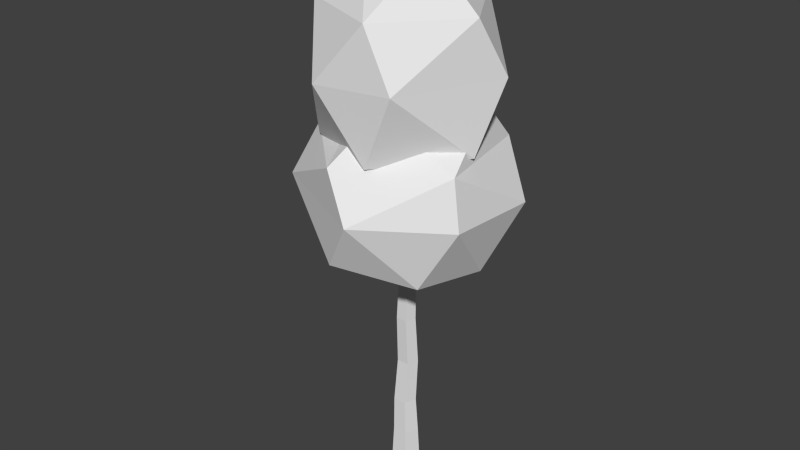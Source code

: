 # Source: Model_Source.blend  (saved by Blender 2.75.0; exported with 4.5.12 LTS)
import bpy
from mathutils import Matrix  # noqa: F401  (used for matrix-valued properties, if any)

bpy.ops.wm.read_factory_settings(use_empty=True)
scene = bpy.context.scene
scene.name = 'Scene'

# ---- collections
col_collection_1 = bpy.data.collections.new('Collection 1'); scene.collection.children.link(col_collection_1)
col_collection_2 = bpy.data.collections.new('Collection 2'); scene.collection.children.link(col_collection_2)
col_collection_2.hide_render = True
col_collection_2.hide_viewport = True
col_collection_3 = bpy.data.collections.new('Collection 3'); scene.collection.children.link(col_collection_3)
col_collection_3.hide_render = True
col_collection_3.hide_viewport = True

# ---- world
world_world = bpy.data.worlds.new('World'); scene.world = world_world
world_world.color = (0.05088, 0.05088, 0.05088)
world_world.use_sun_shadow = False
world_world.sun_shadow_jitter_overblur = 0.0
world_world.cycles.sampling_method = 'MANUAL'
world_world.cycles.sample_map_resolution = 256

# ---- meshes
me_cylinder = bpy.data.meshes.new('Cylinder')
me_cylinder.from_pydata([(-3.451e-09, 0.2836, 4.768e-08), (-0.02859, 0.2521, 0.8), (0.2697, 0.08763, 4.768e-08), (0.2111, 0.07789, 0.8), (0.1667, -0.2294, 4.768e-08), (0.1196, -0.2039, 0.8), (-0.1667, -0.2294, 4.768e-08), (-0.1768, -0.2039, 0.8), (-0.2697, 0.08763, 4.768e-08), (-0.2683, 0.07789, 0.8), (-9.712e-10, 0.3481, -1.2), (0.3311, 0.1076, -1.2), (0.2046, -0.2816, -1.2), (-0.2046, -0.2816, -1.2), (-0.3311, 0.1076, -1.2), (0.0331, 0.191, 4.0), (0.2147, 0.05901, 4.0), (0.1453, -0.1545, 4.0), (-0.07915, -0.1545, 4.0), (-0.1485, 0.05901, 4.0), (2.325e-07, 0.1528, 8.0), (0.1453, 0.04721, 8.0), (0.0898, -0.1236, 8.0), (-0.0898, -0.1236, 8.0), (-0.1453, 0.04721, 8.0), (0.2213, 0.1315, 1.816), (0.1368, -0.1286, 1.816), (-0.2213, 0.1315, 1.816), (-6.864e-08, 0.2922, 1.816), (-0.1368, -0.1286, 1.816), (0.2014, 0.0595, 2.932), (-0.2014, 0.0595, 2.932), (0.1245, -0.1773, 2.932), (-1.378e-07, 0.2059, 2.932), (-0.1245, -0.1773, 2.932), (-0.1718, 0.07966, 5.078), (-8.862e-08, 0.2045, 5.078), (0.1062, -0.1223, 5.078), (-0.1062, -0.1223, 5.078), (0.1718, 0.07966, 5.078), (-0.156, 0.06588, 5.246), (0.1195, -0.1343, 5.246), (0.0143, 0.1896, 5.246), (-0.09095, -0.1343, 5.246), (0.1846, 0.06588, 5.246), (-0.7852, 1.304, 6.732), (0.4099, -1.737, 9.916), (-1.525, -0.9266, 9.916), (-1.353, 1.164, 9.916), (0.6893, 1.646, 9.916), (1.779, -0.1469, 9.916), (0.04945, 0.5705, 11.14), (-0.04945, -0.5705, 5.969), (0.3958, -1.74, 7.108), (1.777, -0.1613, 7.192), (-1.533, -0.9141, 7.103), (-1.485, 0.1615, 6.652), (0.7027, 1.64, 7.082), (2.034, 0.4713, 8.693), (1.077, -1.789, 8.693), (-0.78, -1.842, 8.554), (-1.51, 1.311, 8.554), (-2.034, -0.4713, 8.414), (0.1803, 2.08, 8.693), (0.7715, -0.3267, 11.04), (-0.8162, -0.1891, 11.04), (1.274, -1.218, 4.613), (-0.9868, 1.815, 7.064), (1.422, 1.499, 7.064), (1.865, -0.8886, 7.064), (-0.2687, -2.049, 7.064), (-2.031, -0.3775, 7.064), (0.1896, -1.044, 8.005), (-0.1185, 0.6523, 4.026), (-0.972, 1.823, 4.967), (-2.034, -0.361, 4.967), (-0.8541, -0.4598, 4.099), (1.434, 1.488, 4.967), (1.708, 0.2718, 4.552), (-0.2853, -2.046, 4.967), (-2.128, -1.146, 6.123), (-1.747, 1.67, 6.123), (0.3104, 2.295, 6.016), (2.086, -1.004, 6.016), (2.128, 1.146, 5.908), (0.432, -2.378, 6.123), (-1.207, 0.4133, 7.932), (1.381, 0.7576, 7.932), (-0.3324, 1.812, 7.796), (0.6157, 1.562, 7.796), (-0.6386, 0.878, 7.796), (-0.327, 1.815, 6.728), (-0.6405, 0.8855, 6.728), (0.621, 1.556, 6.728), (-0.6415, 0.5387, 7.317), (-0.6208, 1.781, 7.317), (0.149, 1.968, 7.262), (0.9058, 1.372, 7.207), (-0.3545, 1.194, 8.238), (0.6335, 1.232, 8.238)], [], [(0, 1, 3, 2), (2, 3, 5, 4), (4, 5, 7, 6), (32, 30, 16, 17), (8, 9, 1, 0), (6, 7, 9, 8), (4, 6, 13, 12), (6, 8, 14, 13), (2, 4, 12, 11), (8, 0, 10, 14), (0, 2, 11, 10), (42, 40, 24, 20), (33, 31, 19, 15), (30, 33, 15, 16), (34, 32, 17, 18), (31, 34, 18, 19), (43, 41, 22, 23), (44, 42, 20, 21), (40, 43, 23, 24), (41, 44, 21, 22), (9, 7, 29, 27), (7, 5, 26, 29), (3, 1, 28, 25), (1, 9, 27, 28), (5, 3, 25, 26), (27, 29, 34, 31), (29, 26, 32, 34), (25, 28, 33, 30), (28, 27, 31, 33), (26, 25, 30, 32), (17, 16, 39, 37), (19, 18, 38, 35), (16, 15, 36, 39), (18, 17, 37, 38), (15, 19, 35, 36), (37, 39, 44, 41), (35, 38, 43, 40), (39, 36, 42, 44), (38, 37, 41, 43), (36, 35, 40, 42), (45, 56, 61), (54, 58, 59), (53, 59, 60), (45, 61, 63), (57, 63, 58), (46, 50, 64), (47, 46, 65), (48, 47, 65), (49, 48, 51), (50, 49, 64), (64, 49, 51), (51, 48, 65), (65, 64, 51), (65, 46, 64), (58, 49, 50), (58, 63, 49), (63, 48, 49), (63, 61, 48), (62, 47, 48), (60, 46, 47), (60, 59, 46), (59, 50, 46), (59, 58, 50), (57, 45, 63), (61, 62, 48), (61, 56, 62), (56, 55, 62), (62, 60, 47), (62, 55, 60), (55, 53, 60), (53, 54, 59), (54, 57, 58), (52, 53, 55), (73, 78, 66), (73, 66, 76), (66, 78, 83), (75, 80, 81), (74, 81, 82), (66, 83, 85), (79, 85, 80), (67, 71, 86), (68, 67, 87), (69, 68, 87), (70, 69, 72), (71, 70, 86), (86, 70, 72), (72, 69, 87), (87, 67, 86), (80, 70, 71), (80, 85, 70), (85, 69, 70), (85, 83, 69), (84, 68, 69), (82, 67, 68), (82, 81, 67), (81, 71, 67), (81, 80, 71), (79, 66, 85), (83, 84, 69), (83, 78, 84), (78, 77, 84), (84, 82, 68), (84, 77, 82), (77, 74, 82), (74, 75, 81), (75, 79, 80), (76, 66, 79), (78, 73, 77), (73, 74, 77), (75, 76, 79), (73, 76, 74), (76, 75, 74), (92, 94, 95), (91, 95, 96), (88, 90, 98), (89, 88, 99), (99, 88, 98), (96, 88, 89), (96, 95, 88), (95, 90, 88), (95, 94, 90), (97, 96, 89), (97, 93, 96), (93, 91, 96), (91, 92, 95)])
_uv = me_cylinder.uv_layers.new(name='UVMap')
_uv.uv.foreach_set('vector', [0.2829, 1.575, 0.2731, 1.333, 0.9019, 1.333, 0.9903, 1.575, 0.1657, 1.304, 0.2237, 1.062, 0.8525, 1.062, 0.8731, 1.304, 0.475, 1.492, 0.375, 1.25, -0.2538, 1.25, -0.2324, 1.492, 0.7956, 0.4192, 0.2672, 0.4192, 0.2595, 0.09701, 0.7359, 0.09701, -0.4482, 1.566, -0.458, 1.325, 0.1708, 1.325, 0.2592, 1.566, 0.4153, 1.289, 0.4734, 1.048, 1.102, 1.048, 1.123, 1.289, 0.475, 1.492, -0.2324, 1.492, -0.3129, 1.854, 0.5555, 1.854, 0.4153, 1.289, 1.123, 1.289, 1.203, 1.651, 0.4155, 1.651, 0.1657, 1.304, 0.8731, 1.304, 0.9536, 1.666, 0.08516, 1.666, -0.4482, 1.566, 0.2592, 1.566, 0.3397, 1.929, -0.5287, 1.929, 0.2829, 1.575, 0.9903, 1.575, 1.071, 1.937, 0.2024, 1.937, 0.1666, -0.01639, -0.2802, -0.01639, -0.2851, -0.847, 0.09608, -0.847, 0.1623, 0.6817, -0.3661, 0.6817, -0.2759, 0.3594, 0.2005, 0.3594, 0.9083, 0.6898, 0.3798, 0.6898, 0.4552, 0.3677, 0.9316, 0.3677, -0.1429, 0.607, 0.3855, 0.607, 0.4298, 0.2847, -0.04666, 0.2847, 1.021, 0.4043, 0.4928, 0.4043, 0.5091, 0.08177, 0.9855, 0.08177, -0.07171, -0.0913, 0.375, -0.0913, 0.3119, -0.922, -0.06926, -0.922, 0.8714, -0.008341, 0.4246, -0.008341, 0.446, -0.8392, 0.8272, -0.8392, 1.004, -0.2941, 0.5576, -0.2941, 0.5785, -1.125, 0.9596, -1.125, 0.7121, -0.2791, 0.2654, -0.2791, 0.3288, -1.11, 0.7099, -1.11, 1.102, 1.048, 0.4734, 1.048, 0.5991, 0.7407, 1.179, 0.7407, -0.2538, 1.25, 0.375, 1.25, 0.4115, 0.9434, -0.1689, 0.9434, 0.9019, 1.333, 0.2731, 1.333, 0.2721, 1.027, 0.8525, 1.027, 0.1708, 1.325, -0.458, 1.325, -0.3104, 1.019, 0.27, 1.019, 0.8525, 1.062, 0.2237, 1.062, 0.1089, 0.7558, 0.6893, 0.7558, 1.179, 0.7407, 0.5991, 0.7407, 0.4928, 0.4043, 1.021, 0.4043, -0.1689, 0.9434, 0.4115, 0.9434, 0.3855, 0.607, -0.1429, 0.607, 0.8525, 1.027, 0.2721, 1.027, 0.3798, 0.6898, 0.9083, 0.6898, 0.27, 1.019, -0.3104, 1.019, -0.3661, 0.6817, 0.1623, 0.6817, 0.6893, 0.7558, 0.1089, 0.7558, 0.2672, 0.4192, 0.7956, 0.4192, 0.7359, 0.09701, 0.2595, 0.09701, 0.2459, -0.2283, 0.6966, -0.2283, 0.9855, 0.08177, 0.5091, 0.08177, 0.5918, -0.2432, 1.042, -0.2432, 0.9316, 0.3677, 0.4552, 0.3677, 0.3815, 0.04246, 0.8323, 0.04246, -0.04666, 0.2847, 0.4298, 0.2847, 0.3467, -0.04056, -0.1041, -0.04056, 0.2005, 0.3594, -0.2759, 0.3594, -0.2901, 0.03456, 0.1606, 0.03456, 0.6966, -0.2283, 0.2459, -0.2283, 0.2654, -0.2791, 0.7121, -0.2791, 1.042, -0.2432, 0.5918, -0.2432, 0.5576, -0.2941, 1.004, -0.2941, 0.8323, 0.04246, 0.3815, 0.04246, 0.4246, -0.008341, 0.8714, -0.008341, -0.1041, -0.04056, 0.3467, -0.04056, 0.375, -0.0913, -0.07171, -0.0913, 0.1606, 0.03456, -0.2901, 0.03456, -0.2802, -0.01639, 0.1666, -0.01639, 0.8861, 0.6664, 0.6893, 0.8347, 0.5973, 0.3897, 0.7082, 0.2787, 0.4596, 0.56, 0.3854, 0.2237, 0.2938, 0.2397, 0.6249, 0.3831, 0.3253, 0.6317, 0.8071, 0.9194, 0.4353, 0.7417, 0.7048, 0.4397, 0.9222, 0.5004, 0.6989, 0.7541, 0.4596, 0.56, 0.706, 0.6635, 0.9755, 0.4223, 0.9825, 0.7439, 0.4504, 0.9211, 0.706, 0.6635, 0.7512, 0.9696, 0.4131, 0.1766, 0.1168, 0.4231, 0.1238, 0.1282, 0.5787, 0.2114, 0.2524, 0.5223, 0.2493, 0.1814, 0.2523, 0.4703, 0.4638, 0.1921, 0.4526, 0.4862, 0.4526, 0.4862, 0.4638, 0.1921, 0.5931, 0.3478, 0.2493, 0.1814, 0.2524, 0.5223, 0.09548, 0.3628, 0.7599, 0.4986, 0.4526, 0.4862, 0.5931, 0.3478, 0.7599, 0.4986, 0.5166, 0.7695, 0.4526, 0.4862, 0.4596, 0.56, 0.4136, 0.8545, 0.2188, 0.6207, 0.4596, 0.56, 0.6989, 0.7541, 0.4136, 0.8545, 0.7048, 0.4397, 0.2524, 0.5223, 0.5787, 0.2114, 0.7048, 0.4397, 0.4353, 0.7417, 0.2524, 0.5223, 0.3347, 0.6355, 0.1168, 0.4231, 0.4131, 0.1766, 0.3253, 0.6317, 0.706, 0.6635, 0.4504, 0.9211, 0.3253, 0.6317, 0.6249, 0.3831, 0.706, 0.6635, 0.6249, 0.3831, 0.9755, 0.4223, 0.706, 0.6635, 0.3854, 0.2237, 0.4596, 0.56, 0.2188, 0.6207, 0.993, 0.6405, 0.8071, 0.9194, 0.7048, 0.4397, 0.5973, 0.3897, 0.3347, 0.6355, 0.4131, 0.1766, 0.5973, 0.3897, 0.6893, 0.8347, 0.3347, 0.6355, 0.6893, 0.8347, 0.4815, 0.8858, 0.3347, 0.6355, 0.174, 0.7544, 0.3253, 0.6317, 0.4504, 0.9211, 0.174, 0.7544, 0.03915, 0.4951, 0.3253, 0.6317, 0.03915, 0.4951, 0.2938, 0.2397, 0.3253, 0.6317, 0.2938, 0.2397, 0.577, 0.009574, 0.6249, 0.3831, 0.7082, 0.2787, 0.9222, 0.5004, 0.4596, 0.56, 0.109, 0.09918, 0.2938, 0.2397, 0.03915, 0.4951, 0.6665, 0.861, 0.6112, 0.6212, 0.8181, 0.4943, 0.6665, 0.861, 0.8181, 0.4943, 0.826, 0.7904, 0.8181, 0.4943, 0.6112, 0.6212, 0.586, 0.254, 0.3536, 0.2791, 0.6375, 0.1841, 0.5023, 0.6817, 0.664, 0.2063, 0.8869, 0.3884, 0.4523, 0.5258, 0.8884, 0.3272, 0.8564, 0.6834, 0.5241, 0.5137, 0.5594, 0.2308, 0.5241, 0.5137, 0.1422, 0.3176, 0.6652, 0.7947, 0.8017, 0.3543, 0.9191, 0.577, 0.3648, 0.7872, 0.7898, 0.6391, 0.4772, 0.9369, 0.436, 0.1266, 0.1151, 0.3933, 0.1037, 0.1951, 0.3031, 0.6451, 0.6943, 0.8732, 0.296, 0.9018, 0.4973, 0.351, 0.7599, 0.623, 0.3273, 0.5532, 0.3273, 0.5532, 0.7599, 0.623, 0.5552, 0.7629, 0.6803, 0.6028, 0.3452, 0.6171, 0.4023, 0.315, 0.7937, 0.6621, 0.376, 0.5217, 0.4469, 0.3029, 0.1422, 0.3176, 0.3031, 0.6451, 0.06765, 0.5344, 0.1422, 0.3176, 0.5241, 0.5137, 0.3031, 0.6451, 0.5241, 0.5137, 0.6943, 0.8732, 0.3031, 0.6451, 0.5241, 0.5137, 0.8564, 0.6834, 0.6943, 0.8732, 0.3021, 0.4797, 0.1151, 0.3933, 0.436, 0.1266, 0.4523, 0.5258, 0.7898, 0.6391, 0.3648, 0.7872, 0.4523, 0.5258, 0.8869, 0.3884, 0.7898, 0.6391, 0.5023, 0.6817, 0.8017, 0.3543, 0.6652, 0.7947, 0.5023, 0.6817, 0.6375, 0.1841, 0.8017, 0.3543, 0.5594, 0.2308, 0.8884, 0.3272, 0.5241, 0.5137, 0.586, 0.254, 0.3021, 0.4797, 0.436, 0.1266, 0.586, 0.254, 0.6112, 0.6212, 0.3021, 0.4797, 0.6112, 0.6212, 0.3938, 0.6993, 0.3021, 0.4797, 0.1917, 0.5818, 0.4523, 0.5258, 0.3648, 0.7872, 0.1917, 0.5818, 0.241, 0.3535, 0.4523, 0.5258, 0.241, 0.3535, 0.664, 0.2063, 0.4523, 0.5258, 0.2167, 0.7193, 0.3536, 0.2791, 0.5023, 0.6817, 0.3267, 0.1217, 0.5594, 0.2308, 0.1422, 0.3176, 0.6256, 0.05504, 0.8884, 0.3272, 0.5594, 0.2308, 0.6112, 0.6212, 0.6665, 0.861, 0.3938, 0.6993, 0.5356, 0.02461, 0.664, 0.2063, 0.241, 0.3535, 0.3267, 0.1217, 0.6256, 0.05504, 0.5594, 0.2308, 0.0295, 0.5492, 0.123, 0.3139, 0.2167, 0.7193, 0.123, 0.3139, 0.3536, 0.2791, 0.2167, 0.7193, 0.5021, 0.6465, 0.3731, 0.6012, 0.5312, 0.4443, 0.4413, 0.3831, 0.5731, 0.4276, 0.4435, 0.5389, 0.4864, 0.3565, 0.3467, 0.486, 0.3431, 0.368, 0.4762, 0.6577, 0.6008, 0.5413, 0.5564, 0.705, 0.5564, 0.705, 0.6008, 0.5413, 0.7017, 0.5646, 0.4435, 0.5389, 0.6008, 0.5413, 0.4762, 0.6577, 0.4435, 0.5389, 0.5731, 0.4276, 0.6008, 0.5413, 0.5312, 0.4443, 0.3467, 0.486, 0.4864, 0.3565, 0.5312, 0.4443, 0.3731, 0.6012, 0.3467, 0.486, 0.5174, 0.5477, 0.529, 0.4272, 0.6316, 0.5334, 0.5174, 0.5477, 0.4199, 0.4855, 0.529, 0.4272, 0.3171, 0.4989, 0.4413, 0.3831, 0.4435, 0.5389, 0.6417, 0.5173, 0.5021, 0.6465, 0.5312, 0.4443])
me_cylinder.use_remesh_preserve_volume = False
me_cylinder.use_remesh_preserve_attributes = False
me_cylinder.use_mirror_vertex_groups = False
me_cylinder.update()
me_cylinder_001 = bpy.data.meshes.new('Cylinder.001')
me_cylinder_001.from_pydata([(-0.2384, 0.1044, 1.519), (0.297, 0.1039, -1.201), (-0.05663, -0.3229, -1.203), (-0.144, 0.2945, -1.203), (-0.1429, -0.1619, 1.918), (-0.1611, -0.01187, 4.985), (2.325e-07, 0.1528, 8.0), (0.1471, -0.04748, 8.0), (-0.1333, -0.04317, 8.0), (0.114, -0.1534, 1.554), (-0.0183, 0.2576, 1.101), (0.01121, 0.1834, 4.698), (0.1815, -0.04969, 5.145), (-0.7852, 1.304, 6.732), (0.4099, -1.737, 9.916), (-1.525, -0.9266, 9.916), (-1.546, 1.344, 9.444), (0.6893, 1.646, 9.916), (1.779, -0.1469, 9.916), (0.04945, 0.5705, 11.14), (-0.04945, -0.5705, 5.969), (0.3958, -1.74, 7.108), (1.777, -0.1613, 7.192), (-1.533, -0.9141, 7.103), (-1.485, 0.1615, 6.652), (0.7027, 1.64, 7.082), (2.034, 0.4713, 8.693), (1.077, -1.789, 8.693), (-0.78, -1.842, 8.554), (-2.034, -0.4713, 8.414), (0.1803, 2.08, 8.693), (0.7715, -0.3267, 11.04), (-0.8162, -0.1891, 11.04), (1.274, -1.218, 4.613), (-0.9868, 1.815, 7.064), (1.422, 1.499, 7.064), (2.103, -1.075, 6.558), (-0.2687, -2.049, 7.064), (-2.031, -0.3775, 7.064), (0.1896, -1.044, 8.005), (-0.1185, 0.6523, 4.026), (-0.972, 1.823, 4.967), (-2.034, -0.361, 4.967), (-0.8541, -0.4598, 4.099), (1.434, 1.488, 4.967), (1.708, 0.2718, 4.552), (-0.2853, -2.046, 4.967), (-2.128, -1.146, 6.123), (-1.747, 1.67, 6.123), (0.3104, 2.295, 6.016), (2.128, 1.146, 5.908), (0.432, -2.378, 6.123), (-1.207, 0.4133, 7.932), (1.381, 0.7576, 7.932), (-0.5276, 1.868, 7.598), (0.6157, 1.562, 7.796), (-0.327, 1.815, 6.728), (-0.6405, 0.8855, 6.728), (0.621, 1.556, 6.728), (-0.6415, 0.5387, 7.317), (0.149, 1.968, 7.262), (0.9058, 1.372, 7.207), (-0.4631, 1.131, 8.152), (0.6335, 1.232, 8.238)], [], [(11, 5, 8, 6), (9, 2, 1), (8, 5, 12, 7), (11, 0, 5), (12, 11, 6, 7), (12, 1, 10, 11), (9, 12, 4), (9, 1, 12), (13, 24, 16), (22, 26, 27), (21, 27, 28), (13, 16, 30), (25, 30, 26), (14, 18, 31), (15, 14, 32), (16, 15, 32), (17, 16, 19), (18, 17, 31), (31, 17, 19), (19, 16, 32), (32, 31, 19), (32, 14, 31), (26, 17, 18), (26, 30, 17), (30, 16, 17), (29, 15, 16), (28, 14, 15), (28, 27, 14), (27, 18, 14), (27, 26, 18), (25, 13, 30), (16, 24, 29), (24, 23, 29), (29, 28, 15), (29, 23, 28), (23, 21, 28), (21, 22, 27), (22, 25, 26), (20, 21, 23), (40, 45, 33), (40, 33, 43), (33, 45, 36), (42, 47, 48), (41, 48, 49), (33, 36, 51), (46, 51, 47), (34, 38, 52), (35, 34, 53), (36, 35, 53), (37, 36, 39), (38, 37, 52), (52, 37, 39), (39, 36, 53), (53, 34, 52), (47, 37, 38), (47, 51, 37), (51, 36, 37), (50, 35, 36), (49, 34, 35), (49, 48, 34), (48, 38, 34), (48, 47, 38), (46, 33, 51), (36, 45, 50), (45, 44, 50), (50, 49, 35), (50, 44, 49), (44, 41, 49), (41, 42, 48), (42, 46, 47), (43, 33, 46), (45, 40, 44), (40, 41, 44), (42, 43, 46), (40, 43, 41), (43, 42, 41), (57, 59, 54), (56, 54, 60), (55, 54, 63), (63, 54, 62), (60, 54, 55), (54, 59, 62), (61, 60, 55), (61, 58, 60), (58, 56, 60), (56, 57, 54), (9, 4, 2), (0, 10, 3), (10, 1, 3), (0, 4, 5), (10, 0, 11), (4, 0, 3, 2), (5, 4, 12)])
_uv = me_cylinder_001.uv_layers.new(name='UVMap')
_uv.uv.foreach_set('vector', [0.5937, 0.1568, 0.1448, 0.04638, 0.1446, -0.8392, 0.5258, -0.8392, 0.7306, 0.8352, 0.9536, 1.666, 0.0852, 1.666, -0.06926, -0.922, -0.09134, -0.06051, 0.3563, -0.02753, 0.3119, -0.922, 0.5937, 0.1568, 0.07016, 1.116, 0.1448, 0.04638, 0.8547, 0.08759, 0.3915, 0.1569, 0.446, -0.8392, 0.8272, -0.8392, 0.8547, 0.08759, 1.071, 1.936, 0.2734, 1.242, 0.3915, 0.1569, 0.4032, 1.023, 0.3563, -0.02753, -0.1727, 0.9132, 0.7306, 0.8352, 0.0852, 1.666, 0.6226, -0.2095, 0.8861, 0.6664, 0.6893, 0.8347, 0.4809, 0.255, 0.7082, 0.2787, 0.4596, 0.56, 0.3854, 0.2237, 0.2938, 0.2397, 0.6249, 0.3831, 0.3253, 0.6317, 0.8071, 0.9194, 0.3197, 0.6031, 0.7048, 0.4397, 0.9222, 0.5004, 0.6989, 0.7541, 0.4596, 0.56, 0.706, 0.6635, 0.9755, 0.4223, 0.9825, 0.7439, 0.4504, 0.9211, 0.706, 0.6635, 0.7512, 0.9696, 0.4809, 0.255, 0.1168, 0.4231, 0.1238, 0.1282, 0.5787, 0.2114, 0.3197, 0.6031, 0.2493, 0.1814, 0.2523, 0.4703, 0.4638, 0.1921, 0.4526, 0.4862, 0.4526, 0.4862, 0.4638, 0.1921, 0.5931, 0.3478, 0.2493, 0.1814, 0.3197, 0.6031, 0.09548, 0.3628, 0.7599, 0.4986, 0.4526, 0.4862, 0.5931, 0.3478, 0.7599, 0.4986, 0.5166, 0.7695, 0.4526, 0.4862, 0.4596, 0.56, 0.4136, 0.8545, 0.2188, 0.6207, 0.4596, 0.56, 0.6989, 0.7541, 0.4136, 0.8545, 0.7048, 0.4397, 0.3197, 0.6031, 0.5787, 0.2114, 0.3347, 0.6355, 0.1168, 0.4231, 0.4809, 0.255, 0.3253, 0.6317, 0.706, 0.6635, 0.4504, 0.9211, 0.3253, 0.6317, 0.6249, 0.3831, 0.706, 0.6635, 0.6249, 0.3831, 0.9755, 0.4223, 0.706, 0.6635, 0.3854, 0.2237, 0.4596, 0.56, 0.2188, 0.6207, 0.993, 0.6405, 0.8071, 0.9194, 0.7048, 0.4397, 0.4809, 0.255, 0.6893, 0.8347, 0.3347, 0.6355, 0.6893, 0.8347, 0.4815, 0.8858, 0.3347, 0.6355, 0.174, 0.7544, 0.3253, 0.6317, 0.4504, 0.9211, 0.174, 0.7544, 0.03915, 0.4951, 0.3253, 0.6317, 0.03915, 0.4951, 0.2938, 0.2397, 0.3253, 0.6317, 0.2938, 0.2397, 0.577, 0.009574, 0.6249, 0.3831, 0.7082, 0.2787, 0.9222, 0.5004, 0.4596, 0.56, 0.109, 0.09918, 0.2938, 0.2397, 0.03915, 0.4951, 0.6665, 0.861, 0.6112, 0.6212, 0.8181, 0.4943, 0.6665, 0.861, 0.8181, 0.4943, 0.826, 0.7904, 0.8181, 0.4943, 0.6112, 0.6212, 0.5141, 0.1929, 0.3536, 0.2791, 0.6375, 0.1841, 0.5023, 0.6817, 0.664, 0.2063, 0.8869, 0.3884, 0.4523, 0.5258, 0.8884, 0.3272, 0.7787, 0.7745, 0.5241, 0.5137, 0.5594, 0.2308, 0.5241, 0.5137, 0.1422, 0.3176, 0.6652, 0.7947, 0.8017, 0.3543, 0.9191, 0.577, 0.3648, 0.7872, 0.7898, 0.6391, 0.4772, 0.9369, 0.5141, 0.1929, 0.1151, 0.3933, 0.1037, 0.1951, 0.3031, 0.6451, 0.7787, 0.7745, 0.296, 0.9018, 0.4973, 0.351, 0.7599, 0.623, 0.3273, 0.5532, 0.3273, 0.5532, 0.7599, 0.623, 0.5552, 0.7629, 0.6803, 0.6028, 0.3452, 0.6171, 0.4023, 0.315, 0.7937, 0.6621, 0.376, 0.5217, 0.4469, 0.3029, 0.1422, 0.3176, 0.3031, 0.6451, 0.06765, 0.5344, 0.1422, 0.3176, 0.5241, 0.5137, 0.3031, 0.6451, 0.5241, 0.5137, 0.7787, 0.7745, 0.3031, 0.6451, 0.3021, 0.4797, 0.1151, 0.3933, 0.5141, 0.1929, 0.4523, 0.5258, 0.7898, 0.6391, 0.3648, 0.7872, 0.4523, 0.5258, 0.8869, 0.3884, 0.7898, 0.6391, 0.5023, 0.6817, 0.8017, 0.3543, 0.6652, 0.7947, 0.5023, 0.6817, 0.6375, 0.1841, 0.8017, 0.3543, 0.5594, 0.2308, 0.8884, 0.3272, 0.5241, 0.5137, 0.5141, 0.1929, 0.6112, 0.6212, 0.3021, 0.4797, 0.6112, 0.6212, 0.3938, 0.6993, 0.3021, 0.4797, 0.1917, 0.5818, 0.4523, 0.5258, 0.3648, 0.7872, 0.1917, 0.5818, 0.241, 0.3535, 0.4523, 0.5258, 0.241, 0.3535, 0.664, 0.2063, 0.4523, 0.5258, 0.2167, 0.7193, 0.3536, 0.2791, 0.5023, 0.6817, 0.3267, 0.1217, 0.5594, 0.2308, 0.1422, 0.3176, 0.6256, 0.05504, 0.8884, 0.3272, 0.5594, 0.2308, 0.6112, 0.6212, 0.6665, 0.861, 0.3938, 0.6993, 0.5356, 0.02461, 0.664, 0.2063, 0.241, 0.3535, 0.3267, 0.1217, 0.6256, 0.05504, 0.5594, 0.2308, 0.0295, 0.5492, 0.123, 0.3139, 0.2167, 0.7193, 0.123, 0.3139, 0.3536, 0.2791, 0.2167, 0.7193, 0.5021, 0.6465, 0.3731, 0.6012, 0.5077, 0.3982, 0.4413, 0.3831, 0.5876, 0.4873, 0.4435, 0.5389, 0.4762, 0.6577, 0.5876, 0.4873, 0.5564, 0.705, 0.5564, 0.705, 0.5876, 0.4873, 0.7017, 0.5646, 0.4435, 0.5389, 0.5876, 0.4873, 0.4762, 0.6577, 0.5077, 0.3982, 0.3731, 0.6012, 0.3439, 0.3958, 0.5174, 0.5477, 0.529, 0.4272, 0.6316, 0.5334, 0.5174, 0.5477, 0.4199, 0.4855, 0.529, 0.4272, 0.3171, 0.4989, 0.4413, 0.3831, 0.4435, 0.5389, 0.6417, 0.5173, 0.5021, 0.6465, 0.5077, 0.3982, 0.4032, 1.023, -0.1727, 0.9132, 0.001119, 1.854, 0.07016, 1.116, 0.6414, 1.242, 0.4554, 1.937, 0.2734, 1.242, 1.071, 1.936, 0.2024, 1.937, 1.144, 0.8303, 0.5444, 0.7104, 0.9295, -0.2442, 0.6414, 1.242, 0.07016, 1.116, 0.5937, 0.1568, 0.5444, 0.7104, 1.144, 0.8303, 1.203, 1.651, 0.4155, 1.651, -0.09134, -0.06051, -0.1727, 0.9132, 0.3563, -0.02753])
me_cylinder_001.use_remesh_preserve_volume = False
me_cylinder_001.use_remesh_preserve_attributes = False
me_cylinder_001.use_mirror_vertex_groups = False
me_cylinder_001.update()
me_cylinder_002 = bpy.data.meshes.new('Cylinder.002')
me_cylinder_002.from_pydata([(-0.2039, 0.2554, -1.204), (0.297, 0.1039, -1.201), (-0.05663, -0.3229, -1.203), (-0.1278, 0.01873, 8.0), (0.03175, 0.1102, 8.0), (0.1529, -0.0115, 8.0), (0.6623, 1.829, 7.032), (0.8256, -1.924, 9.5), (-0.4233, 2.088, 9.82), (2.107, 0.2393, 9.328), (-0.0198, 0.1051, 11.39), (-0.04945, -0.5705, 5.969), (0.3958, -1.74, 7.108), (1.777, -0.1613, 7.192), (-1.533, -0.9141, 7.103), (-1.485, 0.1615, 6.652), (-1.786, -1.291, 8.985), (-0.02067, -1.082, 3.917), (-1.235, 2.382, 5.935), (2.103, -1.075, 6.558), (0.05325, -2.41, 6.68), (-2.473, -0.8714, 6.004), (0.1896, -1.044, 8.005), (1.963, 1.192, 5.017), (-1.207, 0.4133, 7.932), (1.424, 0.7844, 7.956), (-0.4283, 1.985, 6.685), (-0.6405, 0.8855, 6.728), (0.522, 0.9242, 7.151), (-0.7339, 0.542, 7.348), (0.6335, 1.232, 8.238)], [], [(5, 2, 1), (4, 0, 3), (5, 1, 4), (6, 15, 8), (13, 9, 7), (12, 7, 16), (6, 8, 9), (7, 9, 10), (16, 7, 10), (8, 16, 10), (9, 8, 10), (8, 15, 16), (15, 14, 16), (14, 12, 16), (12, 13, 7), (13, 6, 9), (11, 12, 14), (17, 23, 19), (17, 19, 20), (17, 20, 21), (18, 21, 24), (20, 19, 22), (21, 20, 24), (24, 20, 22), (22, 19, 25), (25, 18, 24), (23, 25, 19), (23, 18, 25), (17, 18, 23), (17, 21, 18), (27, 29, 26), (28, 26, 30), (30, 26, 29), (5, 3, 2), (4, 1, 0), (3, 0, 2)])
_uv = me_cylinder_002.uv_layers.new(name='UVMap')
_uv.uv.foreach_set('vector', [0.647, 0.02654, 0.9536, 1.666, 0.0852, 1.666, 0.5258, -0.8392, 0.4549, 1.936, 0.1446, -0.8391, 0.8272, -0.8392, 1.071, 1.936, 0.446, -0.8392, 0.8861, 0.6664, 0.6893, 0.8347, 0.4809, 0.255, 0.7082, 0.2787, 0.3479, 0.5882, 0.3854, 0.2237, 0.2938, 0.2397, 0.6728, 0.5487, 0.3226, 0.781, 0.9222, 0.5004, 0.5267, 0.8147, 0.3479, 0.5882, 0.6728, 0.5487, 0.9755, 0.4223, 0.9825, 0.7439, 0.3226, 0.781, 0.6728, 0.5487, 0.7512, 0.9696, 0.4809, 0.255, 0.2184, 0.5222, 0.1238, 0.1282, 0.2523, 0.4703, 0.4638, 0.1921, 0.6194, 0.4365, 0.4809, 0.255, 0.6893, 0.8347, 0.2184, 0.5222, 0.6893, 0.8347, 0.4815, 0.8858, 0.2184, 0.5222, 0.03915, 0.4951, 0.2938, 0.2397, 0.3226, 0.781, 0.2938, 0.2397, 0.577, 0.009574, 0.6728, 0.5487, 0.7082, 0.2787, 0.9222, 0.5004, 0.3479, 0.5882, 0.109, 0.09918, 0.2938, 0.2397, 0.03915, 0.4951, 0.7804, 0.66, 0.4313, 0.6114, 0.5141, 0.1929, 0.65, 0.1602, 0.7787, 0.7745, 0.4081, 0.5827, 0.65, 0.1602, 0.4081, 0.5827, 0.1777, 0.3146, 0.4093, 0.7277, 0.5953, 0.255, 0.9191, 0.577, 0.4081, 0.5827, 0.7787, 0.7745, 0.296, 0.9018, 0.4973, 0.351, 0.7599, 0.623, 0.3273, 0.5532, 0.3273, 0.5532, 0.7599, 0.623, 0.5552, 0.7629, 0.6803, 0.6028, 0.3452, 0.6171, 0.4023, 0.315, 0.7937, 0.6621, 0.376, 0.5217, 0.4469, 0.3029, 0.4313, 0.6114, 0.1037, 0.1952, 0.5141, 0.1929, 0.2264, 0.4207, 0.7197, 0.4239, 0.4771, 0.9368, 0.5356, 0.02461, 0.7197, 0.4239, 0.2264, 0.4207, 0.07399, 0.4373, 0.5953, 0.255, 0.4093, 0.7277, 0.5021, 0.6465, 0.3728, 0.5989, 0.6359, 0.5121, 0.4762, 0.6577, 0.4454, 0.3883, 0.5564, 0.705, 0.5564, 0.705, 0.4454, 0.3883, 0.7017, 0.5646, 0.3119, -0.922, -0.06926, -0.922, 0.001119, 1.854, 0.446, -0.8392, 1.071, 1.936, 0.2024, 1.937, 0.8963, -0.1619, 1.203, 1.65, 0.4155, 1.651])
me_cylinder_002.use_remesh_preserve_volume = False
me_cylinder_002.use_remesh_preserve_attributes = False
me_cylinder_002.use_mirror_vertex_groups = False
me_cylinder_002.update()

# ---- objects
ob_model_0 = bpy.data.objects.new('Model_0', me_cylinder)
ob_model_1 = bpy.data.objects.new('Model_1', me_cylinder_001)
ob_model_2 = bpy.data.objects.new('Model_2', me_cylinder_002)

# ---- transforms, parenting, visibility, modifiers, constraints
ob_model_0.location = (0.0, 0.0, 0.0)
ob_model_0.lineart.crease_threshold = 0.0
ob_model_1.location = (0.0, 0.0, 0.0)
ob_model_1.lineart.crease_threshold = 0.0
ob_model_2.location = (0.0, 0.0, 0.0)
ob_model_2.lineart.crease_threshold = 0.0

# ---- collection membership
col_collection_1.objects.link(ob_model_0)
col_collection_2.objects.link(ob_model_1)
col_collection_3.objects.link(ob_model_2)

# ---- scene / render settings (as saved in the file)
scene.frame_start = 1; scene.frame_end = 250; scene.frame_set(1)
scene.render.engine = 'BLENDER_EEVEE_NEXT'
scene.render.resolution_percentage = 50
scene.render.dither_intensity = 0.0
scene.cycles.use_denoising = False
scene.cycles.samples = 10
scene.cycles.sampling_pattern = 'TABULATED_SOBOL'
scene.cycles.light_sampling_threshold = 0.0
scene.cycles.use_adaptive_sampling = False
scene.cycles.use_light_tree = False
scene.cycles.blur_glossy = 0.0
scene.cycles.pixel_filter_type = 'GAUSSIAN'
scene.cycles.sample_clamp_indirect = 0.0
scene.view_settings.view_transform = 'Standard'
bpy.context.view_layer.update()

# ---- added for rendering (the .blend has no active camera and no usable light): camera, sun
cam_auto = bpy.data.cameras.new('AutoCamera')
cam_auto.lens = 50.0
cam_auto.sensor_width = 36.0
cam_auto.clip_end = 1000.0
ob_auto_camera = bpy.data.objects.new('AutoCamera', cam_auto)
scene.collection.objects.link(ob_auto_camera)
ob_auto_camera.location = (13.0025, -15.8238, 15.6332)
ob_auto_camera.rotation_euler = (1.09748, -7.21219e-08, 0.694738)
scene.camera = ob_auto_camera
light_auto_sun = bpy.data.lights.new('AutoSun', 'SUN')
light_auto_sun.energy = 3.0
light_auto_sun.angle = 0.0523599
ob_auto_sun = bpy.data.objects.new('AutoSun', light_auto_sun)
scene.collection.objects.link(ob_auto_sun)
ob_auto_sun.rotation_euler = (0.872665, 0.174533, 0.523599)
bpy.context.view_layer.update()
